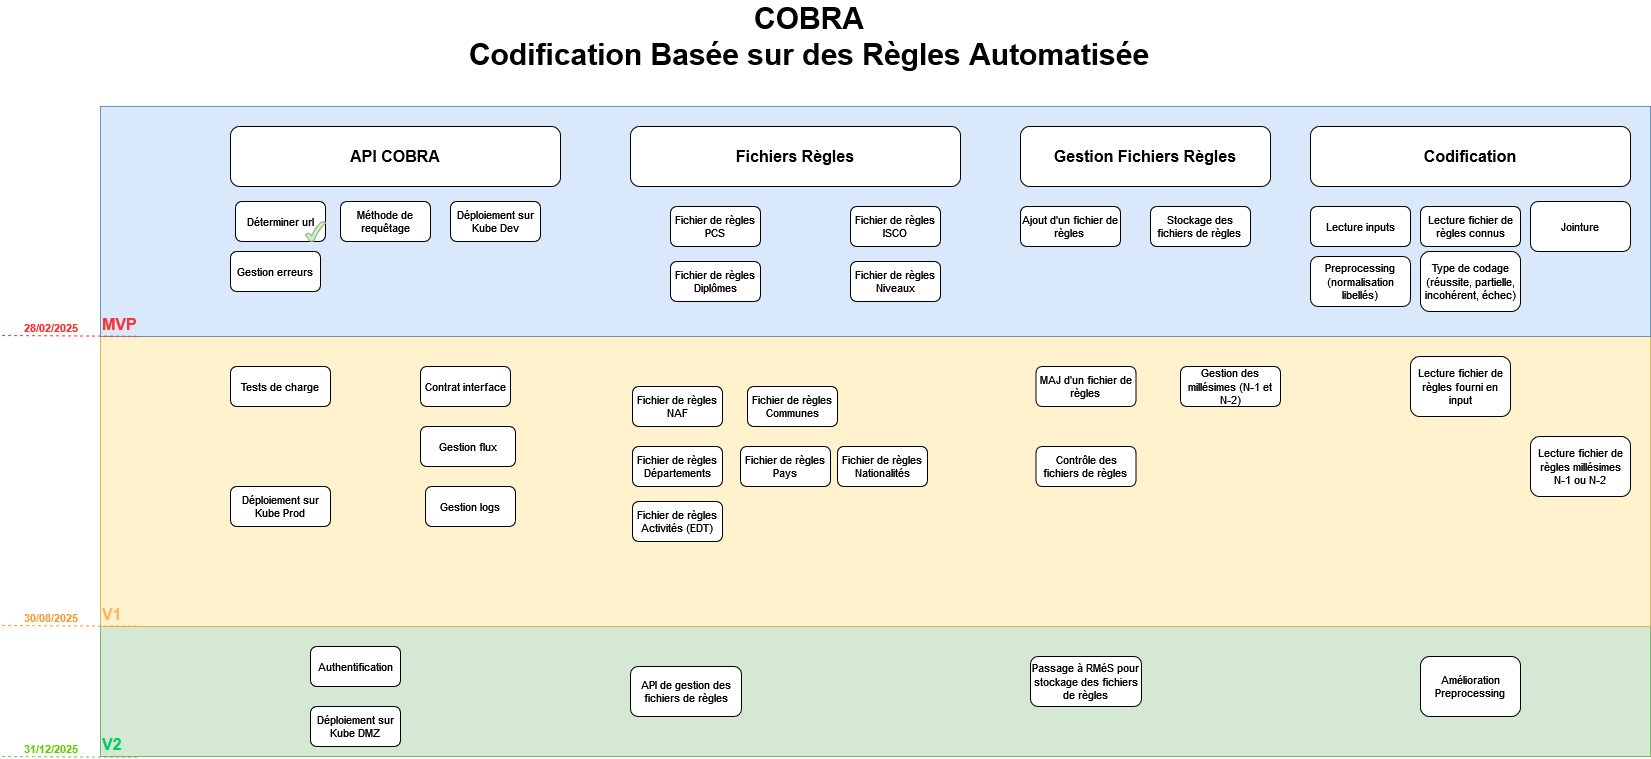

The diagram above was exported from draw.io. Its source (the exported page's mxGraphModel, read from the mxfile embedded in the PNG):
<mxGraphModel dx="3088" dy="718" grid="1" gridSize="10" guides="1" tooltips="1" connect="1" arrows="1" fold="1" page="1" pageScale="1" pageWidth="1654" pageHeight="1169" math="0" shadow="0">
  <root>
    <mxCell id="0" />
    <mxCell id="1" parent="0" />
    <mxCell id="r_eTFS24guqQPn7-Gpcn-38" value="&lt;font&gt;V2&lt;/font&gt;" style="rounded=0;html=1;fillColor=#d5e8d4;strokeColor=#82b366;align=left;verticalAlign=bottom;fontStyle=1;fontSize=16;fontColor=#00CC66;gradientColor=none;" parent="1" vertex="1">
      <mxGeometry x="90" y="640" width="1550" height="130" as="geometry" />
    </mxCell>
    <mxCell id="r_eTFS24guqQPn7-Gpcn-11" value="V1" style="rounded=0;html=1;fillColor=#fff2cc;strokeColor=#d6b656;align=left;verticalAlign=bottom;fontStyle=1;fontSize=16;fontColor=#FFB366;" parent="1" vertex="1">
      <mxGeometry x="90" y="350" width="1550" height="290" as="geometry" />
    </mxCell>
    <mxCell id="r_eTFS24guqQPn7-Gpcn-6" value="&lt;b&gt;&lt;font color=&quot;#ff3333&quot;&gt;MVP&lt;/font&gt;&lt;/b&gt;" style="rounded=0;whiteSpace=wrap;html=1;fillColor=#dae8fc;strokeColor=#6c8ebf;gradientColor=none;align=left;labelPosition=center;verticalLabelPosition=middle;verticalAlign=bottom;fontSize=16;labelBackgroundColor=none;" parent="1" vertex="1">
      <mxGeometry x="90" y="120" width="1550" height="230" as="geometry" />
    </mxCell>
    <mxCell id="r_eTFS24guqQPn7-Gpcn-1" value="API COBRA" style="rounded=1;whiteSpace=wrap;html=1;fontSize=16;fontStyle=1" parent="1" vertex="1">
      <mxGeometry x="220" y="140" width="330" height="60" as="geometry" />
    </mxCell>
    <mxCell id="r_eTFS24guqQPn7-Gpcn-2" value="&lt;font&gt;COBRA&lt;/font&gt;&lt;div&gt;&lt;font&gt;Codification Basée sur des Règles Automatisée&lt;/font&gt;&lt;/div&gt;" style="text;html=1;align=center;verticalAlign=middle;whiteSpace=wrap;rounded=0;fontSize=30;fontStyle=1" parent="1" vertex="1">
      <mxGeometry x="380" y="20" width="838" height="60" as="geometry" />
    </mxCell>
    <mxCell id="r_eTFS24guqQPn7-Gpcn-3" value="Fichiers Règles" style="rounded=1;whiteSpace=wrap;html=1;fontSize=16;fontStyle=1" parent="1" vertex="1">
      <mxGeometry x="620" y="140" width="330" height="60" as="geometry" />
    </mxCell>
    <mxCell id="r_eTFS24guqQPn7-Gpcn-4" value="Codification" style="rounded=1;whiteSpace=wrap;html=1;fontSize=16;fontStyle=1" parent="1" vertex="1">
      <mxGeometry x="1300" y="140" width="320" height="60" as="geometry" />
    </mxCell>
    <mxCell id="r_eTFS24guqQPn7-Gpcn-7" value="Déterminer url" style="rounded=1;whiteSpace=wrap;html=1;fontSize=11;" parent="1" vertex="1">
      <mxGeometry x="225" y="215" width="90" height="40" as="geometry" />
    </mxCell>
    <mxCell id="r_eTFS24guqQPn7-Gpcn-8" value="Déploiement sur Kube Dev" style="rounded=1;whiteSpace=wrap;html=1;fontSize=11;" parent="1" vertex="1">
      <mxGeometry x="440" y="215" width="90" height="40" as="geometry" />
    </mxCell>
    <mxCell id="r_eTFS24guqQPn7-Gpcn-9" value="Gestion flux" style="rounded=1;whiteSpace=wrap;html=1;fontSize=11;" parent="1" vertex="1">
      <mxGeometry x="410" y="440" width="95" height="40" as="geometry" />
    </mxCell>
    <mxCell id="r_eTFS24guqQPn7-Gpcn-10" value="Authentification" style="rounded=1;whiteSpace=wrap;html=1;fontSize=11;" parent="1" vertex="1">
      <mxGeometry x="300" y="660" width="90" height="40" as="geometry" />
    </mxCell>
    <mxCell id="r_eTFS24guqQPn7-Gpcn-12" value="Fichier de règles&lt;div&gt;PCS&lt;/div&gt;" style="rounded=1;whiteSpace=wrap;html=1;fontSize=11;" parent="1" vertex="1">
      <mxGeometry x="660" y="220" width="90" height="40" as="geometry" />
    </mxCell>
    <mxCell id="r_eTFS24guqQPn7-Gpcn-13" value="Fichier de règles&lt;div&gt;ISCO&lt;/div&gt;" style="rounded=1;whiteSpace=wrap;html=1;fontSize=11;" parent="1" vertex="1">
      <mxGeometry x="840" y="220" width="90" height="40" as="geometry" />
    </mxCell>
    <mxCell id="r_eTFS24guqQPn7-Gpcn-14" value="Fichier de règles&lt;div&gt;NAF&lt;/div&gt;" style="rounded=1;whiteSpace=wrap;html=1;fontSize=11;" parent="1" vertex="1">
      <mxGeometry x="622" y="400" width="90" height="40" as="geometry" />
    </mxCell>
    <mxCell id="r_eTFS24guqQPn7-Gpcn-15" value="Fichier de règles&lt;div&gt;Diplômes&lt;/div&gt;" style="rounded=1;whiteSpace=wrap;html=1;fontSize=11;" parent="1" vertex="1">
      <mxGeometry x="660" y="275" width="90" height="40" as="geometry" />
    </mxCell>
    <mxCell id="r_eTFS24guqQPn7-Gpcn-16" value="Fichier de règles&lt;div&gt;Niveaux&lt;/div&gt;" style="rounded=1;whiteSpace=wrap;html=1;fontSize=11;" parent="1" vertex="1">
      <mxGeometry x="840" y="275" width="90" height="40" as="geometry" />
    </mxCell>
    <mxCell id="r_eTFS24guqQPn7-Gpcn-17" value="Fichier de règles&lt;div&gt;Communes&lt;/div&gt;" style="rounded=1;whiteSpace=wrap;html=1;fontSize=11;" parent="1" vertex="1">
      <mxGeometry x="737" y="400" width="90" height="40" as="geometry" />
    </mxCell>
    <mxCell id="r_eTFS24guqQPn7-Gpcn-18" value="Fichier de règles&lt;div&gt;Pays&lt;/div&gt;" style="rounded=1;whiteSpace=wrap;html=1;fontSize=11;" parent="1" vertex="1">
      <mxGeometry x="730" y="460" width="90" height="40" as="geometry" />
    </mxCell>
    <mxCell id="r_eTFS24guqQPn7-Gpcn-19" value="Fichier de règles&lt;div&gt;Nationalités&lt;/div&gt;" style="rounded=1;whiteSpace=wrap;html=1;fontSize=11;" parent="1" vertex="1">
      <mxGeometry x="827" y="460" width="90" height="40" as="geometry" />
    </mxCell>
    <mxCell id="r_eTFS24guqQPn7-Gpcn-20" value="Fichier de règles&lt;div&gt;Départements&lt;/div&gt;" style="rounded=1;whiteSpace=wrap;html=1;fontSize=11;" parent="1" vertex="1">
      <mxGeometry x="622" y="460" width="90" height="40" as="geometry" />
    </mxCell>
    <mxCell id="r_eTFS24guqQPn7-Gpcn-21" value="Fichier de règles&lt;div&gt;Activités (EDT)&lt;/div&gt;" style="rounded=1;whiteSpace=wrap;html=1;fontSize=11;" parent="1" vertex="1">
      <mxGeometry x="622" y="515" width="90" height="40" as="geometry" />
    </mxCell>
    <mxCell id="r_eTFS24guqQPn7-Gpcn-22" value="Stockage des fichiers de règles&amp;nbsp;" style="rounded=1;whiteSpace=wrap;html=1;fontSize=11;" parent="1" vertex="1">
      <mxGeometry x="1140" y="220" width="100" height="40" as="geometry" />
    </mxCell>
    <mxCell id="r_eTFS24guqQPn7-Gpcn-23" value="Gestion des millésimes (N-1 et N-2)" style="rounded=1;whiteSpace=wrap;html=1;fontSize=11;" parent="1" vertex="1">
      <mxGeometry x="1170" y="380" width="100" height="40" as="geometry" />
    </mxCell>
    <mxCell id="r_eTFS24guqQPn7-Gpcn-25" value="Lecture fichier de règles connus" style="rounded=1;whiteSpace=wrap;html=1;fontSize=11;" parent="1" vertex="1">
      <mxGeometry x="1410" y="220" width="100" height="40" as="geometry" />
    </mxCell>
    <mxCell id="r_eTFS24guqQPn7-Gpcn-26" value="Preprocessing (normalisation libellés)" style="rounded=1;whiteSpace=wrap;html=1;fontSize=11;" parent="1" vertex="1">
      <mxGeometry x="1300" y="270" width="100" height="50" as="geometry" />
    </mxCell>
    <mxCell id="r_eTFS24guqQPn7-Gpcn-27" value="Jointure" style="rounded=1;whiteSpace=wrap;html=1;fontSize=11;" parent="1" vertex="1">
      <mxGeometry x="1520" y="215" width="100" height="50" as="geometry" />
    </mxCell>
    <mxCell id="r_eTFS24guqQPn7-Gpcn-28" value="Type de codage&lt;div&gt;(réussite, partielle, incohérent, échec)&lt;/div&gt;" style="rounded=1;whiteSpace=wrap;html=1;fontSize=11;" parent="1" vertex="1">
      <mxGeometry x="1410" y="265" width="100" height="60" as="geometry" />
    </mxCell>
    <mxCell id="r_eTFS24guqQPn7-Gpcn-30" value="Lecture inputs" style="rounded=1;whiteSpace=wrap;html=1;fontSize=11;" parent="1" vertex="1">
      <mxGeometry x="1300" y="220" width="100" height="40" as="geometry" />
    </mxCell>
    <mxCell id="r_eTFS24guqQPn7-Gpcn-32" value="Gestion logs" style="rounded=1;whiteSpace=wrap;html=1;fontSize=11;" parent="1" vertex="1">
      <mxGeometry x="415" y="500" width="90" height="40" as="geometry" />
    </mxCell>
    <mxCell id="r_eTFS24guqQPn7-Gpcn-33" value="Ajout d'un fichier de règles&amp;nbsp;" style="rounded=1;whiteSpace=wrap;html=1;fontSize=11;" parent="1" vertex="1">
      <mxGeometry x="1010" y="220" width="100" height="40" as="geometry" />
    </mxCell>
    <mxCell id="r_eTFS24guqQPn7-Gpcn-34" value="MAJ d'un fichier de règles&amp;nbsp;" style="rounded=1;whiteSpace=wrap;html=1;fontSize=11;" parent="1" vertex="1">
      <mxGeometry x="1025.5" y="380" width="100" height="40" as="geometry" />
    </mxCell>
    <mxCell id="r_eTFS24guqQPn7-Gpcn-36" value="Lecture fichier de règles fourni en input" style="rounded=1;whiteSpace=wrap;html=1;fontSize=11;" parent="1" vertex="1">
      <mxGeometry x="1400" y="370" width="100" height="60" as="geometry" />
    </mxCell>
    <mxCell id="r_eTFS24guqQPn7-Gpcn-37" value="Lecture fichier de règles millésimes N-1 ou N-2" style="rounded=1;whiteSpace=wrap;html=1;fontSize=11;" parent="1" vertex="1">
      <mxGeometry x="1520" y="450" width="100" height="60" as="geometry" />
    </mxCell>
    <mxCell id="r_eTFS24guqQPn7-Gpcn-39" value="Amélioration Preprocessing" style="rounded=1;whiteSpace=wrap;html=1;fontSize=11;" parent="1" vertex="1">
      <mxGeometry x="1410" y="670" width="100" height="60" as="geometry" />
    </mxCell>
    <mxCell id="r_eTFS24guqQPn7-Gpcn-41" value="Méthode de requêtage" style="rounded=1;whiteSpace=wrap;html=1;fontSize=11;" parent="1" vertex="1">
      <mxGeometry x="330" y="215" width="90" height="40" as="geometry" />
    </mxCell>
    <mxCell id="gnnbxIwtvQgDtQFgPyVN-2" value="" style="endArrow=none;dashed=1;html=1;rounded=0;exitX=0.03;exitY=1.002;exitDx=0;exitDy=0;exitPerimeter=0;strokeColor=#FF3333;flowAnimation=0;fontColor=#FF3333;" parent="1" edge="1">
      <mxGeometry width="50" height="50" relative="1" as="geometry">
        <mxPoint x="126.50000000000023" y="349.76" as="sourcePoint" />
        <mxPoint x="-10" y="349" as="targetPoint" />
      </mxGeometry>
    </mxCell>
    <mxCell id="gnnbxIwtvQgDtQFgPyVN-3" value="28/02/2025" style="edgeLabel;html=1;align=center;verticalAlign=middle;resizable=0;points=[];fontColor=#FF3333;fontStyle=1" parent="gnnbxIwtvQgDtQFgPyVN-2" vertex="1" connectable="0">
      <mxGeometry x="0.758" y="-3" relative="1" as="geometry">
        <mxPoint x="33" y="-6" as="offset" />
      </mxGeometry>
    </mxCell>
    <mxCell id="gnnbxIwtvQgDtQFgPyVN-4" value="Déploiement sur Kube Prod" style="rounded=1;whiteSpace=wrap;html=1;fontSize=11;" parent="1" vertex="1">
      <mxGeometry x="220" y="500" width="100" height="40" as="geometry" />
    </mxCell>
    <mxCell id="gnnbxIwtvQgDtQFgPyVN-5" value="Déploiement sur Kube DMZ" style="rounded=1;whiteSpace=wrap;html=1;fontSize=11;" parent="1" vertex="1">
      <mxGeometry x="300" y="720" width="90" height="40" as="geometry" />
    </mxCell>
    <mxCell id="gnnbxIwtvQgDtQFgPyVN-6" value="Contrôle des fichiers de règles&amp;nbsp;" style="rounded=1;whiteSpace=wrap;html=1;fontSize=11;" parent="1" vertex="1">
      <mxGeometry x="1025.5" y="460" width="100" height="40" as="geometry" />
    </mxCell>
    <mxCell id="JKGv0fzRRPDC3mZNfKde-1" value="Passage à RMéS pour stockage des fichiers de règles" style="rounded=1;whiteSpace=wrap;html=1;fontSize=11;" parent="1" vertex="1">
      <mxGeometry x="1020" y="670" width="111" height="50" as="geometry" />
    </mxCell>
    <mxCell id="obznzCxM3CNH466dwY7s-1" value="Tests de charge" style="rounded=1;whiteSpace=wrap;html=1;fontSize=11;" parent="1" vertex="1">
      <mxGeometry x="220" y="380" width="100" height="40" as="geometry" />
    </mxCell>
    <mxCell id="obznzCxM3CNH466dwY7s-2" value="Gestion erreurs" style="rounded=1;whiteSpace=wrap;html=1;fontSize=11;" parent="1" vertex="1">
      <mxGeometry x="220" y="265" width="90" height="40" as="geometry" />
    </mxCell>
    <mxCell id="obznzCxM3CNH466dwY7s-3" value="Contrat interface" style="rounded=1;whiteSpace=wrap;html=1;fontSize=11;" parent="1" vertex="1">
      <mxGeometry x="410" y="380" width="90" height="40" as="geometry" />
    </mxCell>
    <mxCell id="obznzCxM3CNH466dwY7s-4" value="API de gestion des fichiers de règles" style="rounded=1;whiteSpace=wrap;html=1;fontSize=11;" parent="1" vertex="1">
      <mxGeometry x="620" y="680" width="111" height="50" as="geometry" />
    </mxCell>
    <mxCell id="Z17eQrGS6fgMhu_aKMDi-1" value="Gestion Fichiers Règles" style="rounded=1;whiteSpace=wrap;html=1;fontSize=16;fontStyle=1" parent="1" vertex="1">
      <mxGeometry x="1010" y="140" width="250" height="60" as="geometry" />
    </mxCell>
    <mxCell id="Z17eQrGS6fgMhu_aKMDi-2" value="" style="endArrow=none;dashed=1;html=1;rounded=0;exitX=0.03;exitY=1.002;exitDx=0;exitDy=0;exitPerimeter=0;strokeColor=#FF9933;flowAnimation=0;fontColor=#FF3333;" parent="1" edge="1">
      <mxGeometry width="50" height="50" relative="1" as="geometry">
        <mxPoint x="126.50000000000023" y="639.76" as="sourcePoint" />
        <mxPoint x="-10" y="639" as="targetPoint" />
      </mxGeometry>
    </mxCell>
    <mxCell id="Z17eQrGS6fgMhu_aKMDi-3" value="30/08/2025" style="edgeLabel;html=1;align=center;verticalAlign=middle;resizable=0;points=[];fontColor=#FF9933;fontStyle=1" parent="Z17eQrGS6fgMhu_aKMDi-2" vertex="1" connectable="0">
      <mxGeometry x="0.758" y="-3" relative="1" as="geometry">
        <mxPoint x="33" y="-6" as="offset" />
      </mxGeometry>
    </mxCell>
    <mxCell id="ktS3rT4cSJpwm1nnvyJa-1" value="" style="endArrow=none;dashed=1;html=1;rounded=0;exitX=0.03;exitY=1.002;exitDx=0;exitDy=0;exitPerimeter=0;strokeColor=#82b366;flowAnimation=0;fontColor=#66CC00;fillColor=#d5e8d4;" parent="1" edge="1">
      <mxGeometry width="50" height="50" relative="1" as="geometry">
        <mxPoint x="126.50000000000023" y="770.76" as="sourcePoint" />
        <mxPoint x="-10" y="770" as="targetPoint" />
      </mxGeometry>
    </mxCell>
    <mxCell id="ktS3rT4cSJpwm1nnvyJa-2" value="31/12/2025" style="edgeLabel;html=1;align=center;verticalAlign=middle;resizable=0;points=[];fontColor=#66CC00;fontStyle=1" parent="ktS3rT4cSJpwm1nnvyJa-1" vertex="1" connectable="0">
      <mxGeometry x="0.758" y="-3" relative="1" as="geometry">
        <mxPoint x="33" y="-6" as="offset" />
      </mxGeometry>
    </mxCell>
    <mxCell id="kYvPHMqoJjB4PSUVNaYb-1" value="" style="verticalLabelPosition=bottom;verticalAlign=top;html=1;shape=mxgraph.basic.tick;fillColor=#d5e8d4;strokeColor=#82b366;" parent="1" vertex="1">
      <mxGeometry x="295" y="235" width="20" height="20" as="geometry" />
    </mxCell>
  </root>
</mxGraphModel>